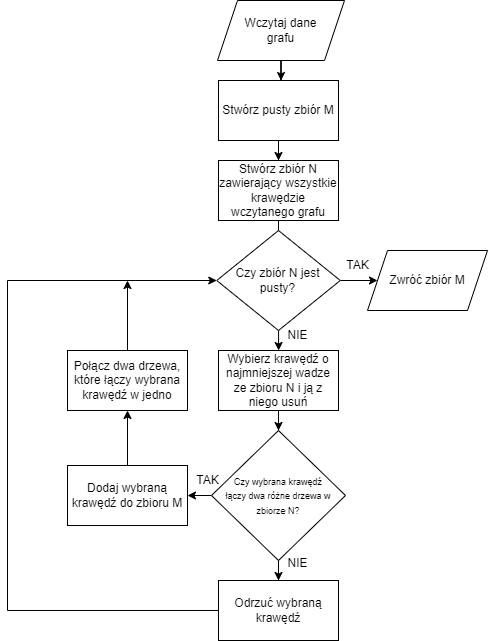

The diagram above was exported from draw.io. Its source (the exported page's mxGraphModel, read from the mxfile embedded in the PNG):
<mxGraphModel dx="660" dy="921" grid="1" gridSize="10" guides="1" tooltips="1" connect="1" arrows="1" fold="1" page="1" pageScale="1" pageWidth="827" pageHeight="1169" math="0" shadow="0">
  <root>
    <mxCell id="WIyWlLk6GJQsqaUBKTNV-0" />
    <mxCell id="WIyWlLk6GJQsqaUBKTNV-1" parent="WIyWlLk6GJQsqaUBKTNV-0" />
    <mxCell id="17IqXP_G0atJ9aI446Ua-1" value="Wczytaj dane &lt;br&gt;grafu" style="shape=parallelogram;perimeter=parallelogramPerimeter;whiteSpace=wrap;html=1;fixedSize=1;" vertex="1" parent="WIyWlLk6GJQsqaUBKTNV-1">
      <mxGeometry x="300" y="100" width="127" height="60" as="geometry" />
    </mxCell>
    <mxCell id="17IqXP_G0atJ9aI446Ua-15" style="edgeStyle=orthogonalEdgeStyle;rounded=0;orthogonalLoop=1;jettySize=auto;html=1;entryX=0.5;entryY=0;entryDx=0;entryDy=0;" edge="1" parent="WIyWlLk6GJQsqaUBKTNV-1" source="17IqXP_G0atJ9aI446Ua-2" target="17IqXP_G0atJ9aI446Ua-4">
      <mxGeometry relative="1" as="geometry" />
    </mxCell>
    <mxCell id="17IqXP_G0atJ9aI446Ua-2" value="Stwórz pusty zbiór M" style="rounded=0;whiteSpace=wrap;html=1;" vertex="1" parent="WIyWlLk6GJQsqaUBKTNV-1">
      <mxGeometry x="301" y="180" width="120" height="60" as="geometry" />
    </mxCell>
    <mxCell id="17IqXP_G0atJ9aI446Ua-19" style="edgeStyle=orthogonalEdgeStyle;rounded=0;orthogonalLoop=1;jettySize=auto;html=1;" edge="1" parent="WIyWlLk6GJQsqaUBKTNV-1" source="17IqXP_G0atJ9aI446Ua-4" target="17IqXP_G0atJ9aI446Ua-5">
      <mxGeometry relative="1" as="geometry" />
    </mxCell>
    <mxCell id="17IqXP_G0atJ9aI446Ua-4" value="Stwórz zbiór N zawierający wszystkie krawędzie wczytanego grafu" style="rounded=0;whiteSpace=wrap;html=1;" vertex="1" parent="WIyWlLk6GJQsqaUBKTNV-1">
      <mxGeometry x="301" y="260" width="120" height="60" as="geometry" />
    </mxCell>
    <mxCell id="17IqXP_G0atJ9aI446Ua-20" style="edgeStyle=orthogonalEdgeStyle;rounded=0;orthogonalLoop=1;jettySize=auto;html=1;" edge="1" parent="WIyWlLk6GJQsqaUBKTNV-1" source="17IqXP_G0atJ9aI446Ua-5" target="17IqXP_G0atJ9aI446Ua-6">
      <mxGeometry relative="1" as="geometry" />
    </mxCell>
    <mxCell id="17IqXP_G0atJ9aI446Ua-21" style="edgeStyle=orthogonalEdgeStyle;rounded=0;orthogonalLoop=1;jettySize=auto;html=1;entryX=0.5;entryY=0;entryDx=0;entryDy=0;" edge="1" parent="WIyWlLk6GJQsqaUBKTNV-1" source="17IqXP_G0atJ9aI446Ua-5" target="17IqXP_G0atJ9aI446Ua-7">
      <mxGeometry relative="1" as="geometry" />
    </mxCell>
    <mxCell id="17IqXP_G0atJ9aI446Ua-5" value="Czy zbiór N jest pusty?" style="rhombus;whiteSpace=wrap;html=1;" vertex="1" parent="WIyWlLk6GJQsqaUBKTNV-1">
      <mxGeometry x="299.25" y="330" width="123.5" height="100" as="geometry" />
    </mxCell>
    <mxCell id="17IqXP_G0atJ9aI446Ua-6" value="Zwróć zbiór M" style="shape=parallelogram;perimeter=parallelogramPerimeter;whiteSpace=wrap;html=1;fixedSize=1;" vertex="1" parent="WIyWlLk6GJQsqaUBKTNV-1">
      <mxGeometry x="450" y="350" width="120" height="60" as="geometry" />
    </mxCell>
    <mxCell id="17IqXP_G0atJ9aI446Ua-22" style="edgeStyle=orthogonalEdgeStyle;rounded=0;orthogonalLoop=1;jettySize=auto;html=1;entryX=0.5;entryY=0;entryDx=0;entryDy=0;" edge="1" parent="WIyWlLk6GJQsqaUBKTNV-1" source="17IqXP_G0atJ9aI446Ua-7" target="17IqXP_G0atJ9aI446Ua-8">
      <mxGeometry relative="1" as="geometry" />
    </mxCell>
    <mxCell id="17IqXP_G0atJ9aI446Ua-7" value="Wybierz krawędź o najmniejszej wadze ze zbioru N i ją z niego usuń" style="rounded=0;whiteSpace=wrap;html=1;" vertex="1" parent="WIyWlLk6GJQsqaUBKTNV-1">
      <mxGeometry x="301" y="450" width="120" height="60" as="geometry" />
    </mxCell>
    <mxCell id="17IqXP_G0atJ9aI446Ua-23" style="edgeStyle=orthogonalEdgeStyle;rounded=0;orthogonalLoop=1;jettySize=auto;html=1;entryX=0.5;entryY=0;entryDx=0;entryDy=0;" edge="1" parent="WIyWlLk6GJQsqaUBKTNV-1" source="17IqXP_G0atJ9aI446Ua-8" target="17IqXP_G0atJ9aI446Ua-9">
      <mxGeometry relative="1" as="geometry" />
    </mxCell>
    <mxCell id="17IqXP_G0atJ9aI446Ua-24" style="edgeStyle=orthogonalEdgeStyle;rounded=0;orthogonalLoop=1;jettySize=auto;html=1;entryX=1;entryY=0.5;entryDx=0;entryDy=0;" edge="1" parent="WIyWlLk6GJQsqaUBKTNV-1" source="17IqXP_G0atJ9aI446Ua-8" target="17IqXP_G0atJ9aI446Ua-10">
      <mxGeometry relative="1" as="geometry" />
    </mxCell>
    <mxCell id="17IqXP_G0atJ9aI446Ua-8" value="&lt;font style=&quot;font-size: 9px;&quot;&gt;Czy wybrana krawędź &lt;br&gt;łączy dwa różne drzewa w zbiorze N?&lt;/font&gt;" style="rhombus;whiteSpace=wrap;html=1;" vertex="1" parent="WIyWlLk6GJQsqaUBKTNV-1">
      <mxGeometry x="294" y="530" width="134" height="130" as="geometry" />
    </mxCell>
    <mxCell id="17IqXP_G0atJ9aI446Ua-29" style="edgeStyle=orthogonalEdgeStyle;rounded=0;orthogonalLoop=1;jettySize=auto;html=1;entryX=0;entryY=0.5;entryDx=0;entryDy=0;" edge="1" parent="WIyWlLk6GJQsqaUBKTNV-1" source="17IqXP_G0atJ9aI446Ua-9" target="17IqXP_G0atJ9aI446Ua-5">
      <mxGeometry relative="1" as="geometry">
        <Array as="points">
          <mxPoint x="90" y="710" />
          <mxPoint x="90" y="380" />
        </Array>
      </mxGeometry>
    </mxCell>
    <mxCell id="17IqXP_G0atJ9aI446Ua-9" value="Odrzuć wybraną krawędź" style="rounded=0;whiteSpace=wrap;html=1;" vertex="1" parent="WIyWlLk6GJQsqaUBKTNV-1">
      <mxGeometry x="301" y="680" width="120" height="60" as="geometry" />
    </mxCell>
    <mxCell id="17IqXP_G0atJ9aI446Ua-25" style="edgeStyle=orthogonalEdgeStyle;rounded=0;orthogonalLoop=1;jettySize=auto;html=1;entryX=0.5;entryY=1;entryDx=0;entryDy=0;" edge="1" parent="WIyWlLk6GJQsqaUBKTNV-1" source="17IqXP_G0atJ9aI446Ua-10" target="17IqXP_G0atJ9aI446Ua-11">
      <mxGeometry relative="1" as="geometry" />
    </mxCell>
    <mxCell id="17IqXP_G0atJ9aI446Ua-10" value="Dodaj wybraną krawędź do zbioru M" style="rounded=0;whiteSpace=wrap;html=1;" vertex="1" parent="WIyWlLk6GJQsqaUBKTNV-1">
      <mxGeometry x="150" y="565" width="120" height="60" as="geometry" />
    </mxCell>
    <mxCell id="17IqXP_G0atJ9aI446Ua-30" style="edgeStyle=orthogonalEdgeStyle;rounded=0;orthogonalLoop=1;jettySize=auto;html=1;" edge="1" parent="WIyWlLk6GJQsqaUBKTNV-1" source="17IqXP_G0atJ9aI446Ua-11">
      <mxGeometry relative="1" as="geometry">
        <mxPoint x="210" y="380" as="targetPoint" />
      </mxGeometry>
    </mxCell>
    <mxCell id="17IqXP_G0atJ9aI446Ua-11" value="Połącz dwa drzewa, które łączy wybrana krawędź w jedno" style="rounded=0;whiteSpace=wrap;html=1;" vertex="1" parent="WIyWlLk6GJQsqaUBKTNV-1">
      <mxGeometry x="150" y="450" width="120" height="60" as="geometry" />
    </mxCell>
    <mxCell id="17IqXP_G0atJ9aI446Ua-18" style="edgeStyle=orthogonalEdgeStyle;rounded=0;orthogonalLoop=1;jettySize=auto;html=1;entryX=0.521;entryY=0;entryDx=0;entryDy=0;entryPerimeter=0;" edge="1" parent="WIyWlLk6GJQsqaUBKTNV-1" source="17IqXP_G0atJ9aI446Ua-1" target="17IqXP_G0atJ9aI446Ua-2">
      <mxGeometry relative="1" as="geometry" />
    </mxCell>
    <mxCell id="17IqXP_G0atJ9aI446Ua-31" value="NIE" style="text;html=1;align=center;verticalAlign=middle;resizable=0;points=[];autosize=1;strokeColor=none;fillColor=none;" vertex="1" parent="WIyWlLk6GJQsqaUBKTNV-1">
      <mxGeometry x="360" y="420" width="40" height="30" as="geometry" />
    </mxCell>
    <mxCell id="17IqXP_G0atJ9aI446Ua-32" value="TAK" style="text;html=1;align=center;verticalAlign=middle;resizable=0;points=[];autosize=1;strokeColor=none;fillColor=none;" vertex="1" parent="WIyWlLk6GJQsqaUBKTNV-1">
      <mxGeometry x="415" y="350" width="50" height="30" as="geometry" />
    </mxCell>
    <mxCell id="17IqXP_G0atJ9aI446Ua-33" value="TAK" style="text;html=1;align=center;verticalAlign=middle;resizable=0;points=[];autosize=1;strokeColor=none;fillColor=none;" vertex="1" parent="WIyWlLk6GJQsqaUBKTNV-1">
      <mxGeometry x="265" y="565" width="50" height="30" as="geometry" />
    </mxCell>
    <mxCell id="17IqXP_G0atJ9aI446Ua-34" value="NIE" style="text;html=1;align=center;verticalAlign=middle;resizable=0;points=[];autosize=1;strokeColor=none;fillColor=none;" vertex="1" parent="WIyWlLk6GJQsqaUBKTNV-1">
      <mxGeometry x="360" y="648" width="40" height="30" as="geometry" />
    </mxCell>
  </root>
</mxGraphModel>